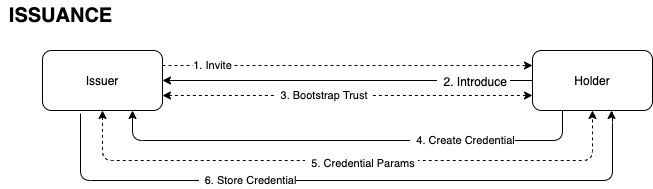

The diagram above was exported from draw.io. Its source (the exported page's mxGraphModel, read from the mxfile embedded in the PNG):
<mxGraphModel dx="2104" dy="814" grid="1" gridSize="10" guides="1" tooltips="1" connect="1" arrows="1" fold="1" page="1" pageScale="1" pageWidth="850" pageHeight="1100" math="0" shadow="0">
  <root>
    <mxCell id="0" />
    <mxCell id="1" parent="0" />
    <mxCell id="rdimzCdCuuMxRFW_q7XX-1" value="Issuer" style="rounded=1;whiteSpace=wrap;html=1;" vertex="1" parent="1">
      <mxGeometry x="40" y="70" width="120" height="60" as="geometry" />
    </mxCell>
    <mxCell id="rdimzCdCuuMxRFW_q7XX-4" value="Holder" style="rounded=1;whiteSpace=wrap;html=1;" vertex="1" parent="1">
      <mxGeometry x="530" y="70" width="120" height="60" as="geometry" />
    </mxCell>
    <mxCell id="rdimzCdCuuMxRFW_q7XX-5" value="1. Invite" style="endArrow=classic;dashed=1;html=1;exitX=1;exitY=0.25;exitDx=0;exitDy=0;entryX=0;entryY=0.25;entryDx=0;entryDy=0;startArrow=none;startFill=0;endFill=1;" edge="1" parent="1" source="rdimzCdCuuMxRFW_q7XX-1" target="rdimzCdCuuMxRFW_q7XX-4">
      <mxGeometry x="-0.7297" width="50" height="50" relative="1" as="geometry">
        <mxPoint x="180" y="130" as="sourcePoint" />
        <mxPoint x="230" y="80" as="targetPoint" />
        <mxPoint as="offset" />
      </mxGeometry>
    </mxCell>
    <mxCell id="rdimzCdCuuMxRFW_q7XX-6" value="" style="endArrow=classic;html=1;entryX=1;entryY=0.5;entryDx=0;entryDy=0;exitX=0;exitY=0.5;exitDx=0;exitDy=0;" edge="1" parent="1" source="rdimzCdCuuMxRFW_q7XX-4" target="rdimzCdCuuMxRFW_q7XX-1">
      <mxGeometry width="50" height="50" relative="1" as="geometry">
        <mxPoint x="280" y="290" as="sourcePoint" />
        <mxPoint x="330" y="240" as="targetPoint" />
      </mxGeometry>
    </mxCell>
    <mxCell id="rdimzCdCuuMxRFW_q7XX-7" value="&amp;nbsp; 2. Introduce&amp;nbsp;" style="text;html=1;align=center;verticalAlign=middle;resizable=0;points=[];labelBackgroundColor=#ffffff;" vertex="1" connectable="0" parent="rdimzCdCuuMxRFW_q7XX-6">
      <mxGeometry x="-0.427" y="1" relative="1" as="geometry">
        <mxPoint x="46" y="-1" as="offset" />
      </mxGeometry>
    </mxCell>
    <mxCell id="rdimzCdCuuMxRFW_q7XX-12" value="&amp;nbsp; 3. Bootstrap Trust&amp;nbsp;" style="endArrow=classic;html=1;exitX=1;exitY=0.75;exitDx=0;exitDy=0;entryX=0;entryY=0.75;entryDx=0;entryDy=0;dashed=1;startArrow=classic;startFill=1;" edge="1" parent="1" source="rdimzCdCuuMxRFW_q7XX-1" target="rdimzCdCuuMxRFW_q7XX-4">
      <mxGeometry x="0.027" y="-30" width="50" height="50" relative="1" as="geometry">
        <mxPoint x="180" y="300" as="sourcePoint" />
        <mxPoint x="230" y="250" as="targetPoint" />
        <Array as="points">
          <mxPoint x="350" y="115" />
        </Array>
        <mxPoint x="-30" y="-30" as="offset" />
      </mxGeometry>
    </mxCell>
    <mxCell id="rdimzCdCuuMxRFW_q7XX-13" value="&amp;nbsp; 4. Create Credential" style="endArrow=classic;html=1;exitX=0.25;exitY=1;exitDx=0;exitDy=0;entryX=0.75;entryY=1;entryDx=0;entryDy=0;startArrow=none;startFill=0;endFill=1;edgeStyle=orthogonalEdgeStyle;" edge="1" parent="1" source="rdimzCdCuuMxRFW_q7XX-4" target="rdimzCdCuuMxRFW_q7XX-1">
      <mxGeometry x="-0.4694" width="50" height="50" relative="1" as="geometry">
        <mxPoint x="185" y="170" as="sourcePoint" />
        <mxPoint x="555" y="170" as="targetPoint" />
        <mxPoint as="offset" />
        <Array as="points">
          <mxPoint x="560" y="160" />
          <mxPoint x="130" y="160" />
        </Array>
      </mxGeometry>
    </mxCell>
    <mxCell id="rdimzCdCuuMxRFW_q7XX-14" value="&amp;nbsp; 6. Store Credential" style="endArrow=classic;html=1;edgeStyle=orthogonalEdgeStyle;entryX=0.658;entryY=1;entryDx=0;entryDy=0;entryPerimeter=0;exitX=0.317;exitY=1.05;exitDx=0;exitDy=0;exitPerimeter=0;" edge="1" parent="1" source="rdimzCdCuuMxRFW_q7XX-1" target="rdimzCdCuuMxRFW_q7XX-4">
      <mxGeometry x="0.027" y="-110" width="50" height="50" relative="1" as="geometry">
        <mxPoint x="80" y="170" as="sourcePoint" />
        <mxPoint x="580" y="132" as="targetPoint" />
        <Array as="points">
          <mxPoint x="78" y="200" />
          <mxPoint x="610" y="200" />
          <mxPoint x="610" y="132" />
          <mxPoint x="609" y="132" />
        </Array>
        <mxPoint x="-110" y="-110" as="offset" />
      </mxGeometry>
    </mxCell>
    <mxCell id="rdimzCdCuuMxRFW_q7XX-31" value="ISSUANCE" style="text;html=1;align=center;verticalAlign=middle;resizable=0;points=[];autosize=1;fontSize=20;fontStyle=1" vertex="1" parent="1">
      <mxGeometry x="-2" y="20" width="120" height="30" as="geometry" />
    </mxCell>
    <mxCell id="rdimzCdCuuMxRFW_q7XX-34" value="" style="endArrow=classic;html=1;fontSize=20;edgeStyle=orthogonalEdgeStyle;exitX=0.5;exitY=1;exitDx=0;exitDy=0;entryX=0.5;entryY=1;entryDx=0;entryDy=0;startArrow=classic;startFill=1;dashed=1;" edge="1" parent="1" source="rdimzCdCuuMxRFW_q7XX-1" target="rdimzCdCuuMxRFW_q7XX-4">
      <mxGeometry width="50" height="50" relative="1" as="geometry">
        <mxPoint y="490" as="sourcePoint" />
        <mxPoint x="50" y="440" as="targetPoint" />
        <Array as="points">
          <mxPoint x="100" y="180" />
          <mxPoint x="590" y="180" />
        </Array>
      </mxGeometry>
    </mxCell>
    <mxCell id="rdimzCdCuuMxRFW_q7XX-35" value="&lt;font style=&quot;font-size: 11px&quot;&gt;&amp;nbsp; 5. Credential Params&amp;nbsp;&lt;/font&gt;" style="text;html=1;align=center;verticalAlign=middle;resizable=0;points=[];labelBackgroundColor=#ffffff;fontSize=20;" vertex="1" connectable="0" parent="rdimzCdCuuMxRFW_q7XX-34">
      <mxGeometry x="0.0441" y="1" relative="1" as="geometry">
        <mxPoint as="offset" />
      </mxGeometry>
    </mxCell>
  </root>
</mxGraphModel>